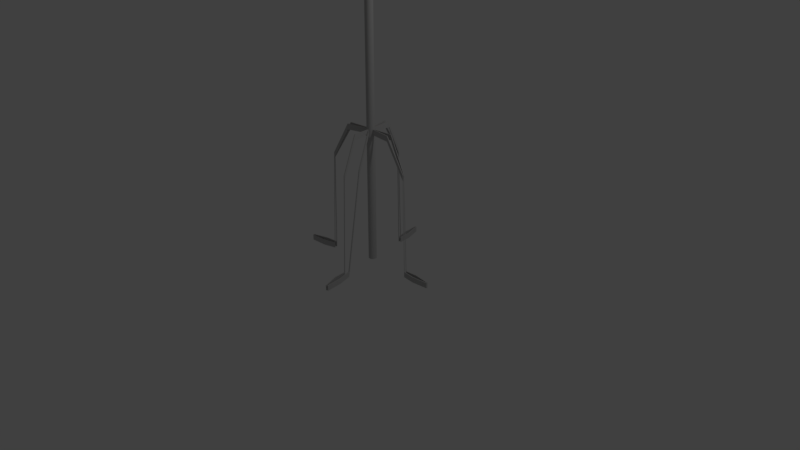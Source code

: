 # Source: Keep_Drum.blend  (saved by Blender 2.79.0; exported with 4.5.12 LTS)
import bpy
from mathutils import Matrix  # noqa: F401  (used for matrix-valued properties, if any)

bpy.ops.wm.read_factory_settings(use_empty=True)
scene = bpy.context.scene
scene.name = 'Scene'

# ---- collections
col_collection_1 = bpy.data.collections.new('Collection 1'); scene.collection.children.link(col_collection_1)

# ---- materials (node trees are filled in below, after node groups)
mat_material_st_nder = bpy.data.materials.new('Material_Ständer')
mat_material_st_nder.alpha_threshold = 0.0
mat_material_st_nder.use_transparent_shadow = False
mat_material_st_nder.diffuse_color = (0.504, 0.504, 0.504, 1.0)
mat_material_st_nder.roughness = 0.5
mat_material_st_nder.specular_intensity = 1.0
mat_material_obere = bpy.data.materials.new('Material_obere')
mat_material_obere.alpha_threshold = 0.0
mat_material_obere.use_transparent_shadow = False
mat_material_obere.diffuse_color = (0.8, 0.4136, 0.03904, 1.0)
mat_material_obere.roughness = 0.5
mat_material_obere.line_color = (0.0, 0.0, 0.0, 1.0)
mat_material_gummi = bpy.data.materials.new('Material_Gummi')
mat_material_gummi.alpha_threshold = 0.0
mat_material_gummi.use_transparent_shadow = False
mat_material_gummi.diffuse_color = (0.0, 0.0, 0.0, 1.0)
mat_material_gummi.roughness = 0.5

# ---- material node trees

# ---- world
world_world = bpy.data.worlds.new('World'); scene.world = world_world
world_world.color = (0.05088, 0.05088, 0.05088)
world_world.use_sun_shadow = False
world_world.sun_shadow_jitter_overblur = 0.0
world_world.cycles.sampling_method = 'MANUAL'

# ---- cameras
cam_camera = bpy.data.cameras.new('Camera')
cam_camera.clip_end = 100.0
cam_camera.lens = 35.0
cam_camera.sensor_width = 32.0
cam_camera.sensor_height = 18.0
cam_camera.ortho_scale = 7.314
cam_camera.dof.focus_distance = 0.0
cam_camera.dof.aperture_fstop = 128.0

# ---- lights
light_lamp = bpy.data.lights.new('Lamp', 'POINT')
light_lamp.transmission_factor = 0.0
light_lamp.cutoff_distance = 30.0
light_lamp.energy = 100.0
light_lamp.shadow_buffer_clip_start = 1.001
light_lamp.shadow_soft_size = 0.1
light_lamp.shadow_maximum_resolution = 0.006
light_lamp.use_absolute_resolution = True

# ---- meshes
me_cylinder = bpy.data.meshes.new('Cylinder')
me_cylinder.from_pydata([(0.02035, 0.1867, -0.1186), (0.0203, 0.1867, 11.26), (0.03877, 0.1849, -0.1186), (0.03872, 0.1849, 11.26), (0.05649, 0.1795, -0.1186), (0.05644, 0.1795, 11.26), (0.07282, 0.1708, -0.1186), (0.07277, 0.1708, 11.26), (0.08713, 0.1591, -0.1186), (0.08708, 0.1591, 11.26), (0.09887, 0.1447, -0.1186), (0.09883, 0.1447, 11.26), (0.1076, 0.1284, -0.1186), (0.1076, 0.1284, 11.26), (0.113, 0.1107, -0.1186), (0.1129, 0.1107, 11.26), (0.1148, 0.09227, -0.1186), (0.1147, 0.09227, 11.26), (0.113, 0.07385, -0.1186), (0.1129, 0.07385, 11.26), (0.1076, 0.05613, -0.1186), (0.1076, 0.05613, 11.26), (0.09887, 0.0398, -0.1186), (0.09883, 0.0398, 11.26), (0.08713, 0.02549, -0.1186), (0.08708, 0.02549, 11.26), (0.07282, 0.01375, -0.1186), (0.07277, 0.01375, 11.26), (0.05649, 0.005018, -0.1186), (0.05644, 0.005018, 11.26), (0.03877, -0.0003563, -0.1186), (0.03872, -0.0003563, 11.26), (0.02035, -0.002171, -0.1186), (0.0203, -0.002171, 11.26), (0.00192, -0.0003563, -0.1186), (0.001875, -0.0003563, 11.26), (-0.0158, 0.005018, -0.1186), (-0.01584, 0.005018, 11.26), (-0.03212, 0.01375, -0.1186), (-0.03217, 0.01375, 11.26), (-0.04644, 0.02549, -0.1186), (-0.04648, 0.02549, 11.26), (-0.05818, 0.0398, -0.1186), (-0.05823, 0.0398, 11.26), (-0.06691, 0.05613, -0.1186), (-0.06695, 0.05613, 11.26), (-0.07228, 0.07385, -0.1186), (-0.07233, 0.07385, 11.26), (-0.0741, 0.09227, -0.1186), (-0.07414, 0.09227, 11.26), (-0.07228, 0.1107, -0.1186), (-0.07233, 0.1107, 11.26), (-0.06691, 0.1284, -0.1186), (-0.06695, 0.1284, 11.26), (-0.05818, 0.1447, -0.1186), (-0.05823, 0.1447, 11.26), (-0.04644, 0.1591, -0.1186), (-0.04648, 0.1591, 11.26), (-0.03212, 0.1708, -0.1186), (-0.03217, 0.1708, 11.26), (-0.0158, 0.1795, -0.1186), (-0.01584, 0.1795, 11.26), (0.001921, 0.1849, -0.1186), (0.001875, 0.1849, 11.26), (0.02035, 0.1867, 3.136), (0.03877, 0.1849, 3.136), (0.05649, 0.1795, 3.136), (0.07282, 0.1708, 3.136), (0.08713, 0.1591, 3.136), (0.09887, 0.1447, 3.136), (0.1076, 0.1284, 3.136), (0.113, 0.1107, 3.136), (0.1148, 0.09227, 3.136), (0.113, 0.07385, 3.136), (0.1076, 0.05613, 3.136), (0.09887, 0.0398, 3.136), (0.08713, 0.02549, 3.136), (0.07282, 0.01375, 3.136), (0.05649, 0.005018, 3.136), (0.03877, -0.0003563, 3.136), (0.02035, -0.002171, 3.136), (0.00192, -0.0003563, 3.136), (-0.0158, 0.005018, 3.136), (-0.03212, 0.01375, 3.136), (-0.04644, 0.02549, 3.136), (-0.05818, 0.0398, 3.136), (-0.06691, 0.05613, 3.136), (-0.07228, 0.07385, 3.136), (-0.0741, 0.09227, 3.136), (-0.07228, 0.1107, 3.136), (-0.06691, 0.1284, 3.136), (-0.05818, 0.1447, 3.136), (-0.04644, 0.1591, 3.136), (-0.03212, 0.1708, 3.136), (-0.0158, 0.1795, 3.136), (0.001921, 0.1849, 3.136), (0.03877, 0.1849, 3.004), (0.05649, 0.1795, 3.004), (0.07282, 0.1708, 3.004), (0.08713, 0.1591, 3.004), (0.09887, 0.1447, 3.004), (0.1076, 0.1284, 3.004), (0.113, 0.1107, 3.004), (0.1148, 0.09227, 3.004), (0.113, 0.07385, 3.004), (0.1076, 0.05613, 3.004), (0.09887, 0.0398, 3.004), (0.08713, 0.02549, 3.004), (0.07282, 0.01375, 3.004), (0.05649, 0.005018, 3.004), (0.03877, -0.0003563, 3.004), (0.02035, -0.002171, 3.004), (0.00192, -0.0003563, 3.004), (-0.0158, 0.005018, 3.004), (-0.03212, 0.01375, 3.004), (-0.04644, 0.02549, 3.004), (-0.05818, 0.0398, 3.004), (-0.06691, 0.05613, 3.004), (-0.07228, 0.07385, 3.004), (-0.0741, 0.09227, 3.004), (-0.07228, 0.1107, 3.004), (-0.06691, 0.1284, 3.004), (-0.05818, 0.1447, 3.004), (-0.04644, 0.1591, 3.004), (-0.03212, 0.1708, 3.004), (-0.0158, 0.1795, 3.004), (0.001921, 0.1849, 3.004), (0.02035, 0.1867, 3.004), (0.03877, 0.1849, 0.01701), (0.05649, 0.1795, 0.01701), (0.07282, 0.1708, 0.01701), (0.08713, 0.1591, 0.01701), (0.09887, 0.1447, 0.01701), (0.1076, 0.1284, 0.01701), (0.113, 0.1107, 0.01701), (0.1148, 0.09227, 0.01701), (0.113, 0.07385, 0.01701), (0.1076, 0.05613, 0.01701), (0.09887, 0.0398, 0.01701), (0.08713, 0.02549, 0.01701), (0.07282, 0.01375, 0.01701), (0.05649, 0.005018, 0.01701), (0.03877, -0.0003563, 0.01701), (0.02035, -0.002171, 0.01701), (0.00192, -0.0003563, 0.01701), (-0.0158, 0.005018, 0.01701), (-0.03212, 0.01375, 0.01701), (-0.04644, 0.02549, 0.01701), (-0.05818, 0.0398, 0.01701), (-0.06691, 0.05613, 0.01701), (-0.07228, 0.07385, 0.01701), (-0.0741, 0.09227, 0.01701), (-0.07228, 0.1107, 0.01701), (-0.06691, 0.1284, 0.01701), (-0.05818, 0.1447, 0.01701), (-0.04644, 0.1591, 0.01701), (-0.03212, 0.1708, 0.01701), (-0.0158, 0.1795, 0.01701), (0.001921, 0.1849, 0.01701), (0.02035, 0.1867, 0.01701), (-0.04835, 0.6953, 3.004), (-0.04835, 0.6953, 3.136), (-0.02993, 0.6972, 3.136), (-0.02993, 0.6972, 3.004), (-0.1647, 0.6704, 3.004), (-0.1647, 0.6704, 3.136), (-0.147, 0.6757, 3.136), (-0.147, 0.6757, 3.004), (-0.5827, 0.02357, 3.004), (-0.5827, 0.02357, 3.136), (-0.5845, 0.042, 3.136), (-0.5845, 0.042, 3.004), (-0.5577, -0.09276, 3.004), (-0.5577, -0.09276, 3.136), (-0.5631, -0.07504, 3.136), (-0.5631, -0.07504, 3.004), (0.6252, 0.042, 3.004), (0.6252, 0.042, 3.136), (0.6234, 0.02357, 3.136), (0.6234, 0.02357, 3.004), (0.6234, 0.161, 3.004), (0.6234, 0.161, 3.136), (0.6252, 0.1425, 3.136), (0.6252, 0.1425, 3.004), (-0.2014, 1.134, 2.2), (-0.2014, 1.134, 2.332), (-0.183, 1.135, 2.332), (-0.183, 1.135, 2.2), (-0.2234, 1.124, 2.2), (-0.2234, 1.124, 2.332), (-0.2057, 1.129, 2.332), (-0.2057, 1.129, 2.2), (-1.022, -0.1165, 2.2), (-1.022, -0.1165, 2.332), (-1.024, -0.09812, 2.332), (-1.024, -0.09812, 2.2), (-1.015, -0.1383, 2.2), (-1.015, -0.1383, 2.332), (-1.021, -0.1206, 2.332), (-1.021, -0.1206, 2.2), (1.075, 0.0925, 2.2), (1.075, 0.0925, 2.332), (1.073, 0.07407, 2.332), (1.073, 0.07407, 2.2), (1.073, 0.1168, 2.2), (1.073, 0.1168, 2.332), (1.075, 0.09838, 2.332), (1.075, 0.09838, 2.2), (0.08016, -0.4205, 3.004), (0.08016, -0.4205, 3.136), (0.06173, -0.4224, 3.136), (0.06173, -0.4224, 3.004), (0.1791, -0.399, 2.2), (0.1791, -0.399, 2.332), (0.1613, -0.4044, 2.332), (0.1613, -0.4044, 2.2), (0.2143, -0.8616, 2.201), (0.2143, -0.8616, 2.332), (0.1961, -0.8634, 2.332), (0.1961, -0.8634, 2.201), (0.2623, -0.8481, -0.1839), (0.2623, -0.8481, -0.05333), (0.2448, -0.8534, -0.05333), (0.2448, -0.8534, -0.1839), (-0.2471, 1.189, -0.1847), (-0.2471, 1.189, -0.0525), (-0.2293, 1.194, -0.0525), (-0.2293, 1.194, -0.1847), (0.2115, -0.9324, -0.1847), (0.2115, -0.9324, -0.0525), (0.1931, -0.9342, -0.0525), (0.1931, -0.9342, -0.1847), (-0.1975, 1.203, -0.1847), (-0.1975, 1.203, -0.0525), (-0.1791, 1.205, -0.0525), (-0.1791, 1.205, -0.1847), (-1.093, -0.1038, -0.1847), (-1.093, -0.1038, -0.0525), (-1.095, -0.08535, -0.0525), (-1.095, -0.08535, -0.1847), (-1.078, -0.1689, -0.1847), (-1.078, -0.1689, -0.0525), (-1.084, -0.1512, -0.0525), (-1.084, -0.1512, -0.1847), (1.143, 0.07881, -0.1847), (1.143, 0.07881, -0.0525), (1.142, 0.06039, -0.0525), (1.142, 0.06039, -0.1847), (1.141, 0.1337, -0.1847), (1.141, 0.1337, -0.0525), (1.143, 0.1153, -0.0525), (1.143, 0.1153, -0.1847), (0.2826, -0.9134, -0.1847), (0.2826, -0.9134, -0.0525), (0.2649, -0.9188, -0.0525), (0.2649, -0.9188, -0.1847), (-0.3351, 1.479, -0.1847), (-0.3351, 1.479, -0.0525), (-0.3173, 1.485, -0.0525), (-0.3173, 1.485, -0.1847), (0.2412, -1.234, -0.1847), (0.2412, -1.234, -0.0525), (0.2228, -1.236, -0.0525), (0.2228, -1.236, -0.1847), (-0.2272, 1.505, -0.1847), (-0.2272, 1.505, -0.0525), (-0.2088, 1.507, -0.0525), (-0.2088, 1.507, -0.1847), (-1.395, -0.1335, -0.1847), (-1.395, -0.1335, -0.0525), (-1.397, -0.1151, -0.0525), (-1.397, -0.1151, -0.1847), (-1.368, -0.2569, -0.1847), (-1.368, -0.2569, -0.0525), (-1.374, -0.2392, -0.0525), (-1.374, -0.2392, -0.1847), (1.445, 0.0491, -0.1847), (1.445, 0.0491, -0.0525), (1.443, 0.03067, -0.0525), (1.443, 0.03067, -0.1847), (1.442, 0.1634, -0.1847), (1.442, 0.1634, -0.0525), (1.444, 0.145, -0.0525), (1.444, 0.145, -0.1847), (0.3706, -1.204, -0.1847), (0.3706, -1.204, -0.0525), (0.3529, -1.209, -0.0525), (0.3529, -1.209, -0.1847), (0.3869, -1.618, -0.1847), (0.3869, -1.618, -0.0525), (0.3685, -1.62, -0.0525), (0.3685, -1.62, -0.1847), (-0.3778, 1.88, -0.1847), (-0.3778, 1.88, -0.0525), (-0.3601, 1.886, -0.0525), (-0.3601, 1.886, -0.1847), (-0.3567, 1.891, -0.1847), (-0.3567, 1.891, -0.0525), (-0.3382, 1.893, -0.0525), (-0.3382, 1.893, -0.1847), (-1.78, -0.2623, -0.1847), (-1.78, -0.2623, -0.0525), (-1.782, -0.2438, -0.0525), (-1.782, -0.2438, -0.1847), (-1.774, -0.2869, -0.1847), (-1.774, -0.2869, -0.0525), (-1.779, -0.2691, -0.0525), (-1.779, -0.2691, -0.1847), (1.848, 0.09297, -0.1847), (1.848, 0.09297, -0.0525), (1.846, 0.07455, -0.0525), (1.846, 0.07455, -0.1847), (1.846, 0.1134, -0.1847), (1.846, 0.1134, -0.0525), (1.847, 0.09502, -0.0525), (1.847, 0.09502, -0.1847), (0.4216, -1.602, -0.1847), (0.4216, -1.602, -0.0525), (0.4039, -1.608, -0.0525), (0.4039, -1.608, -0.1847), (0.203, -0.9332, -0.0625), (0.2016, -0.9334, -0.0625), (0.2309, -1.237, -0.06206), (0.2331, -1.234, -0.06202), (0.2016, -0.9334, -0.1747), (0.2309, -1.237, -0.1751), (-0.2375, 1.192, -0.1747), (-0.2389, 1.192, -0.1747), (-0.3276, 1.483, -0.175), (-0.3249, 1.481, -0.175), (-0.2389, 1.192, -0.0625), (-0.3276, 1.483, -0.06216), (-0.2375, 1.192, -0.0625), (-0.3249, 1.481, -0.06214), (-0.3667, 1.873, -0.06206), (-0.3685, 1.873, -0.06318), (-0.3667, 1.873, -0.1751), (-0.3685, 1.873, -0.174), (0.2331, -1.234, -0.1752), (0.3753, -1.609, -0.1752), (0.3734, -1.61, -0.1736), (0.3753, -1.609, -0.06194), (0.3734, -1.61, -0.06354), (0.2528, -0.8512, -0.06333), (0.2528, -0.8512, -0.1739), (0.2731, -0.9164, -0.1747), (0.2731, -0.9164, -0.06251), (0.2544, -0.8506, -0.06333), (0.2745, -0.9159, -0.06252), (0.2544, -0.8506, -0.1739), (0.2745, -0.9159, -0.1747), (0.203, -0.9332, -0.1747), (-0.1875, 1.204, -0.0625), (-0.1875, 1.204, -0.1747), (-0.2169, 1.507, -0.1751), (-0.2169, 1.507, -0.06211), (-0.189, 1.204, -0.0625), (-0.219, 1.505, -0.06208), (-0.189, 1.204, -0.1747), (-0.219, 1.505, -0.1751), (-1.094, -0.09382, -0.0625), (-1.094, -0.09382, -0.1747), (-1.397, -0.1232, -0.1751), (-1.397, -0.1232, -0.06211), (-1.094, -0.0953, -0.0625), (-1.394, -0.1253, -0.06208), (-1.094, -0.0953, -0.1747), (-1.394, -0.1253, -0.1751), (-1.081, -0.1593, -0.0625), (-1.081, -0.1593, -0.1747), (-1.37, -0.2466, -0.1751), (-1.37, -0.2466, -0.06209), (-1.081, -0.1608, -0.0625), (-1.372, -0.2495, -0.06212), (-1.081, -0.1608, -0.1747), (-1.372, -0.2495, -0.1751), (1.142, 0.06886, -0.0625), (1.142, 0.06886, -0.1747), (1.445, 0.03862, -0.175), (1.445, 0.03862, -0.06213), (1.143, 0.07034, -0.0625), (1.443, 0.04113, -0.06211), (1.143, 0.07034, -0.1747), (1.443, 0.04113, -0.1751), (1.142, 0.1237, -0.0625), (1.142, 0.1237, -0.1747), (1.442, 0.1529, -0.1751), (1.442, 0.1529, -0.06209), (1.142, 0.1252, -0.0625), (1.444, 0.1555, -0.06211), (1.142, 0.1252, -0.1747), (1.444, 0.1555, -0.1751), (0.3605, -1.206, -0.175), (0.3605, -1.206, -0.06217), (0.3631, -1.207, -0.06219), (0.3631, -1.207, -0.175), (-0.3436, 1.882, -0.1738), (-0.3454, 1.881, -0.1752), (-0.3454, 1.881, -0.062), (-0.3436, 1.882, -0.06335), (-1.772, -0.2492, -0.1738), (-1.771, -0.251, -0.1752), (-1.771, -0.251, -0.062), (-1.772, -0.2492, -0.06334), (-1.766, -0.276, -0.1752), (-1.766, -0.2779, -0.1739), (-1.766, -0.2779, -0.06333), (-1.766, -0.276, -0.06201), (1.837, 0.08203, -0.1739), (1.837, 0.08387, -0.1752), (1.837, 0.08387, -0.06203), (1.837, 0.08203, -0.06326), (1.836, 0.1042, -0.1752), (1.837, 0.1061, -0.1739), (1.837, 0.1061, -0.06333), (1.836, 0.1042, -0.06201), (0.4104, -1.595, -0.1751), (0.4121, -1.595, -0.1741), (0.4121, -1.595, -0.06309), (0.4104, -1.595, -0.0621)], [], [(64, 1, 3, 65), (65, 3, 5, 66), (66, 5, 7, 67), (67, 7, 9, 68), (68, 9, 11, 69), (69, 11, 13, 70), (70, 13, 15, 71), (71, 15, 17, 72), (72, 17, 19, 73), (73, 19, 21, 74), (74, 21, 23, 75), (75, 23, 25, 76), (76, 25, 27, 77), (77, 27, 29, 78), (78, 29, 31, 79), (79, 31, 33, 80), (80, 33, 35, 81), (81, 35, 37, 82), (82, 37, 39, 83), (83, 39, 41, 84), (84, 41, 43, 85), (85, 43, 45, 86), (86, 45, 47, 87), (87, 47, 49, 88), (88, 49, 51, 89), (89, 51, 53, 90), (90, 53, 55, 91), (91, 55, 57, 92), (92, 57, 59, 93), (93, 59, 61, 94), (3, 1, 63, 61, 59, 57, 55, 53, 51, 49, 47, 45, 43, 41, 39, 37, 35, 33, 31, 29, 27, 25, 23, 21, 19, 17, 15, 13, 11, 9, 7, 5), (94, 61, 63, 95), (95, 63, 1, 64), (0, 2, 4, 6, 8, 10, 12, 14, 16, 18, 20, 22, 24, 26, 28, 30, 32, 34, 36, 38, 40, 42, 44, 46, 48, 50, 52, 54, 56, 58, 60, 62), (166, 190, 189, 165), (165, 189, 188, 164), (124, 93, 94, 125), (123, 92, 93, 124), (122, 91, 92, 123), (121, 90, 91, 122), (120, 89, 90, 121), (119, 88, 89, 120), (230, 262, 261, 229), (160, 184, 187, 163), (116, 85, 86, 117), (115, 84, 85, 116), (114, 83, 84, 115), (113, 82, 83, 114), (163, 187, 186, 162), (162, 186, 185, 161), (209, 217, 216, 208), (229, 261, 260, 228), (108, 77, 78, 109), (107, 76, 77, 108), (106, 75, 76, 107), (105, 74, 75, 106), (104, 73, 74, 105), (161, 185, 184, 160), (101, 70, 71, 102), (100, 69, 70, 101), (99, 68, 69, 100), (98, 67, 68, 99), (97, 66, 67, 98), (96, 65, 66, 97), (127, 64, 65, 96), (159, 127, 96, 128), (128, 96, 97, 129), (129, 97, 98, 130), (130, 98, 99, 131), (131, 99, 100, 132), (132, 100, 101, 133), (133, 101, 102, 134), (134, 102, 103, 135), (135, 103, 104, 136), (136, 104, 105, 137), (137, 105, 106, 138), (138, 106, 107, 139), (139, 107, 108, 140), (140, 108, 109, 141), (141, 109, 110, 142), (142, 110, 111, 143), (143, 111, 112, 144), (144, 112, 113, 145), (145, 113, 114, 146), (146, 114, 115, 147), (147, 115, 116, 148), (148, 116, 117, 149), (149, 117, 118, 150), (150, 118, 119, 151), (151, 119, 120, 152), (152, 120, 121, 153), (153, 121, 122, 154), (154, 122, 123, 155), (155, 123, 124, 156), (156, 124, 125, 157), (157, 125, 126, 158), (158, 126, 127, 159), (62, 158, 159, 0), (60, 157, 158, 62), (58, 156, 157, 60), (56, 155, 156, 58), (54, 154, 155, 56), (52, 153, 154, 54), (50, 152, 153, 52), (48, 151, 152, 50), (46, 150, 151, 48), (44, 149, 150, 46), (42, 148, 149, 44), (40, 147, 148, 42), (38, 146, 147, 40), (36, 145, 146, 38), (34, 144, 145, 36), (32, 143, 144, 34), (30, 142, 143, 32), (28, 141, 142, 30), (26, 140, 141, 28), (24, 139, 140, 26), (22, 138, 139, 24), (20, 137, 138, 22), (18, 136, 137, 20), (16, 135, 136, 18), (14, 134, 135, 16), (12, 133, 134, 14), (10, 132, 133, 12), (8, 131, 132, 10), (6, 130, 131, 8), (4, 129, 130, 6), (2, 128, 129, 4), (0, 159, 128, 2), (95, 161, 160, 126), (64, 162, 161, 95), (127, 163, 162, 64), (126, 160, 163, 127), (94, 165, 164, 125), (95, 166, 165, 94), (126, 167, 166, 95), (125, 164, 167, 126), (87, 169, 168, 118), (88, 170, 169, 87), (119, 171, 170, 88), (118, 168, 171, 119), (86, 173, 172, 117), (87, 174, 173, 86), (118, 175, 174, 87), (117, 172, 175, 118), (72, 177, 176, 103), (73, 178, 177, 72), (104, 179, 178, 73), (103, 176, 179, 104), (71, 181, 180, 102), (72, 182, 181, 71), (103, 183, 182, 72), (102, 180, 183, 103), (167, 191, 190, 166), (164, 188, 191, 167), (224, 256, 259, 227), (169, 193, 192, 168), (170, 194, 193, 169), (171, 195, 194, 170), (168, 192, 195, 171), (227, 259, 258, 226), (173, 197, 196, 172), (174, 198, 197, 173), (175, 199, 198, 174), (172, 196, 199, 175), (81, 82, 113, 112), (80, 81, 112, 111), (226, 258, 257, 225), (177, 201, 200, 176), (178, 202, 201, 177), (179, 203, 202, 178), (176, 200, 203, 179), (225, 257, 256, 224), (181, 205, 204, 180), (182, 206, 205, 181), (183, 207, 206, 182), (180, 204, 207, 183), (189, 225, 224, 188), (79, 209, 208, 110), (80, 210, 209, 79), (111, 211, 210, 80), (110, 208, 211, 111), (258, 294, 293, 257), (78, 213, 212, 109), (79, 214, 213, 78), (110, 215, 214, 79), (109, 212, 215, 110), (210, 218, 217, 209), (211, 219, 218, 210), (208, 216, 219, 211), (213, 221, 220, 212), (214, 222, 221, 213), (215, 223, 222, 214), (212, 220, 223, 215), (190, 226, 225, 189), (191, 227, 226, 190), (188, 224, 227, 191), (257, 293, 292, 256), (217, 229, 228, 216), (218, 230, 229, 217), (219, 231, 230, 218), (216, 228, 231, 219), (292, 293, 294, 295), (185, 233, 232, 184), (186, 234, 233, 185), (187, 235, 234, 186), (184, 232, 235, 187), (260, 288, 291, 263), (193, 237, 236, 192), (194, 238, 237, 193), (195, 239, 238, 194), (192, 236, 239, 195), (263, 291, 290, 262), (197, 241, 240, 196), (198, 242, 241, 197), (199, 243, 242, 198), (196, 240, 243, 199), (262, 290, 289, 261), (201, 245, 244, 200), (202, 246, 245, 201), (203, 247, 246, 202), (200, 244, 247, 203), (261, 289, 288, 260), (205, 249, 248, 204), (206, 250, 249, 205), (207, 251, 250, 206), (204, 248, 251, 207), (288, 289, 290, 291), (221, 253, 252, 220), (222, 254, 253, 221), (223, 255, 254, 222), (220, 252, 255, 223), (231, 263, 262, 230), (228, 260, 263, 231), (233, 265, 264, 232), (234, 266, 265, 233), (235, 267, 266, 234), (232, 264, 267, 235), (237, 269, 268, 236), (238, 270, 269, 237), (239, 271, 270, 238), (236, 268, 271, 239), (241, 273, 272, 240), (242, 274, 273, 241), (243, 275, 274, 242), (240, 272, 275, 243), (245, 277, 276, 244), (246, 278, 277, 245), (247, 279, 278, 246), (244, 276, 279, 247), (249, 281, 280, 248), (250, 282, 281, 249), (251, 283, 282, 250), (248, 280, 283, 251), (253, 285, 284, 252), (254, 286, 285, 253), (255, 287, 286, 254), (252, 284, 287, 255), (259, 295, 294, 258), (256, 292, 295, 259), (296, 297, 298, 299), (265, 297, 296, 264), (266, 298, 297, 265), (267, 299, 298, 266), (264, 296, 299, 267), (300, 301, 302, 303), (269, 301, 300, 268), (270, 302, 301, 269), (271, 303, 302, 270), (268, 300, 303, 271), (304, 305, 306, 307), (273, 305, 304, 272), (274, 306, 305, 273), (275, 307, 306, 274), (272, 304, 307, 275), (308, 309, 310, 311), (277, 309, 308, 276), (278, 310, 309, 277), (279, 311, 310, 278), (276, 308, 311, 279), (312, 313, 314, 315), (281, 313, 312, 280), (282, 314, 313, 281), (283, 315, 314, 282), (280, 312, 315, 283), (316, 317, 318, 319), (285, 317, 316, 284), (286, 318, 317, 285), (287, 319, 318, 286), (284, 316, 319, 287), (320, 321, 322, 323), (321, 324, 325, 322), (326, 327, 328, 329), (327, 330, 331, 328), (330, 332, 333, 331), (332, 326, 329, 333), (331, 333, 334, 335), (333, 329, 336, 334), (336, 337, 335, 334), (325, 338, 339, 340), (338, 323, 341, 339), (323, 322, 342, 341), (322, 325, 340, 342), (340, 339, 341, 342), (343, 344, 345, 346), (347, 343, 346, 348), (349, 347, 348, 350), (344, 349, 350, 345), (351, 320, 323, 338), (324, 351, 338, 325), (352, 353, 354, 355), (356, 352, 355, 357), (358, 356, 357, 359), (353, 358, 359, 354), (360, 361, 362, 363), (364, 360, 363, 365), (366, 364, 365, 367), (361, 366, 367, 362), (368, 369, 370, 371), (372, 368, 371, 373), (374, 372, 373, 375), (369, 374, 375, 370), (376, 377, 378, 379), (380, 376, 379, 381), (382, 380, 381, 383), (377, 382, 383, 378), (384, 385, 386, 387), (388, 384, 387, 389), (390, 388, 389, 391), (385, 390, 391, 386), (346, 345, 392, 393), (348, 346, 393, 394), (350, 348, 394, 395), (345, 350, 395, 392), (328, 331, 335, 337), (329, 328, 337, 336), (396, 397, 398, 399), (355, 354, 396, 399), (357, 355, 399, 398), (359, 357, 398, 397), (354, 359, 397, 396), (400, 401, 402, 403), (363, 362, 400, 403), (365, 363, 403, 402), (367, 365, 402, 401), (362, 367, 401, 400), (404, 405, 406, 407), (371, 370, 404, 407), (373, 371, 407, 406), (375, 373, 406, 405), (370, 375, 405, 404), (408, 409, 410, 411), (379, 378, 408, 411), (381, 379, 411, 410), (383, 381, 410, 409), (378, 383, 409, 408), (412, 413, 414, 415), (387, 386, 412, 415), (389, 387, 415, 414), (391, 389, 414, 413), (386, 391, 413, 412), (416, 417, 418, 419), (393, 392, 416, 419), (394, 393, 419, 418), (395, 394, 418, 417), (392, 395, 417, 416), (238, 237, 360, 364), (239, 238, 364, 366), (245, 244, 377, 376), (225, 224, 326, 332), (236, 239, 366, 361), (246, 245, 376, 380), (226, 225, 332, 330), (247, 246, 380, 382), (227, 226, 330, 327), (233, 232, 353, 352), (244, 247, 382, 377), (224, 227, 327, 326), (234, 233, 352, 356), (235, 234, 356, 358), (241, 240, 369, 368), (221, 220, 344, 343), (232, 235, 358, 353), (242, 241, 368, 372), (222, 221, 343, 347), (243, 242, 372, 374), (223, 222, 347, 349), (249, 248, 385, 384), (229, 228, 324, 321), (240, 243, 374, 369), (220, 223, 349, 344), (250, 249, 384, 388), (230, 229, 321, 320), (251, 250, 388, 390), (231, 230, 320, 351), (237, 236, 361, 360), (248, 251, 390, 385), (228, 231, 351, 324)])
me_cylinder.materials.append(mat_material_st_nder)
me_cylinder.use_remesh_preserve_volume = False
me_cylinder.use_remesh_preserve_attributes = False
me_cylinder.use_mirror_vertex_groups = False
me_cylinder.update()
me_cube_002 = bpy.data.meshes.new('Cube.002')
me_cube_002.from_pydata([(1.0, 1.0, 0.03938), (1.0, -1.0, 0.03938), (-1.0, -1.0, 0.03938), (-1.0, 1.0, 0.03938), (1.0, 1.0, 0.7962), (1.0, -1.0, 0.7962), (-1.0, -1.0, 0.7962), (-1.0, 1.0, 0.7962), (3.093, 3.093, 0.09578), (3.093, -3.093, 0.09578), (-3.093, -3.093, 0.09578), (-3.093, 3.093, 0.09578), (0.01514, 0.01514, 0.405), (0.01514, -0.01514, 0.405), (-0.01514, 0.01514, 0.405), (-0.01514, -0.01514, 0.405), (0.4599, 0.4599, 1.289), (0.4599, -0.4599, 1.289), (-0.4599, 0.4599, 1.289), (-0.4599, -0.4599, 1.289), (0.1593, 0.1593, 1.571), (0.1593, -0.1593, 1.571), (-0.1593, 0.1593, 1.479), (-0.1593, -0.1593, 1.571), (0.3917, 0.4045, 1.733), (0.3917, -0.3917, 1.733), (-0.4045, 0.4045, 1.733), (-0.4045, -0.3917, 1.733), (0.2595, -0.2595, 1.497), (-0.221, -0.2082, 1.381), (0.2082, 0.221, 1.381), (-0.221, 0.221, 1.457)], [], [(0, 1, 13, 12), (7, 6, 19, 18), (8, 4, 5, 9), (9, 5, 6, 10), (10, 6, 7, 11), (8, 0, 3, 11), (4, 8, 11, 7), (2, 10, 11, 3), (1, 9, 10, 2), (0, 8, 9, 1), (12, 13, 15, 14), (17, 16, 20, 21), (4, 7, 18, 16), (2, 3, 14, 15), (1, 2, 15, 13), (3, 0, 12, 14), (6, 5, 17, 19), (5, 4, 16, 17), (29, 28, 25, 27), (18, 19, 23, 22), (16, 18, 22, 20), (19, 17, 21, 23), (24, 26, 27, 25), (28, 30, 24, 25), (31, 29, 27, 26), (30, 31, 26, 24), (20, 22, 31, 30), (22, 23, 29, 31), (21, 20, 30, 28), (23, 21, 28, 29)])
me_cube_002.polygons.foreach_set('material_index', [0, 0, 0, 0, 0, 0, 0, 0, 0, 0, 0, 0, 0, 0, 0, 0, 0, 0, 1, 0, 0, 0, 1, 1, 1, 1, 0, 0, 0, 0])
me_cube_002.materials.append(mat_material_obere)
me_cube_002.materials.append(mat_material_gummi)
me_cube_002.use_remesh_preserve_volume = False
me_cube_002.use_remesh_preserve_attributes = False
me_cube_002.use_mirror_vertex_groups = False
me_cube_002.update()

# ---- objects
ob_empty = bpy.data.objects.new('Empty', None)
ob_gest_nge = bpy.data.objects.new('Gestänge', me_cylinder)
ob_oberteil_becken = bpy.data.objects.new('Oberteil_Becken', me_cube_002)
ob_lamp = bpy.data.objects.new('Lamp', light_lamp)
ob_camera = bpy.data.objects.new('Camera', cam_camera)

# ---- transforms, parenting, visibility, modifiers, constraints
ob_empty.location = (0.0, 0.0, 0.0)
ob_empty.empty_image_offset = (0.0, 0.0)
ob_empty.lineart.crease_threshold = 0.0
ob_gest_nge.parent = ob_empty
ob_gest_nge.location = (0.0, 0.0, 0.0)
ob_gest_nge.scale = (0.5416, 0.5416, 0.5416)
ob_gest_nge.lineart.crease_threshold = 0.0
ob_oberteil_becken.parent = ob_empty
ob_oberteil_becken.location = (0.005819, 0.04405, 5.761)
ob_oberteil_becken.rotation_euler = (0.0, -0.2583, 0.0)
ob_oberteil_becken.scale = (0.6269, 0.6269, 0.2241)
ob_oberteil_becken.lock_rotations_4d = False
ob_oberteil_becken.empty_display_type = 'ARROWS'
ob_oberteil_becken.lineart.crease_threshold = 0.0
_m = ob_oberteil_becken.modifiers.new('Subsurf', 'SUBSURF')
_m.uv_smooth = 'PRESERVE_CORNERS'
_m.quality = 2
_m.levels = 5
_m.show_only_control_edges = False
ob_lamp.location = (4.076, 1.005, 5.904)
ob_lamp.rotation_euler = (0.6503, 0.05522, 1.866)
ob_lamp.lock_rotations_4d = False
ob_lamp.empty_display_type = 'ARROWS'
ob_lamp.color = (0.0, 0.0, 0.0, 0.0)
ob_lamp.lineart.crease_threshold = 0.0
ob_camera.location = (7.481, -6.508, 5.344)
ob_camera.rotation_euler = (1.109, 0.0, 0.8149)
ob_camera.lock_rotations_4d = False
ob_camera.empty_display_type = 'ARROWS'
ob_camera.color = (0.0, 0.0, 0.0, 0.0)
ob_camera.display_type = 'WIRE'
ob_camera.lineart.crease_threshold = 0.0

# ---- collection membership
col_collection_1.objects.link(ob_empty)
col_collection_1.objects.link(ob_gest_nge)
col_collection_1.objects.link(ob_oberteil_becken)
col_collection_1.objects.link(ob_lamp)
col_collection_1.objects.link(ob_camera)

# ---- scene / render settings (as saved in the file)
scene.camera = ob_camera
scene.frame_start = 1; scene.frame_end = 250; scene.frame_set(0)
scene.render.engine = 'BLENDER_EEVEE_NEXT'
scene.render.resolution_percentage = 50
scene.render.dither_intensity = 0.0
scene.cycles.use_denoising = False
scene.cycles.samples = 128
scene.cycles.sampling_pattern = 'TABULATED_SOBOL'
scene.cycles.use_adaptive_sampling = False
scene.cycles.use_light_tree = False
scene.cycles.blur_glossy = 0.0
scene.cycles.sample_clamp_indirect = 0.0
scene.view_settings.view_transform = 'Standard'
bpy.context.view_layer.update()
